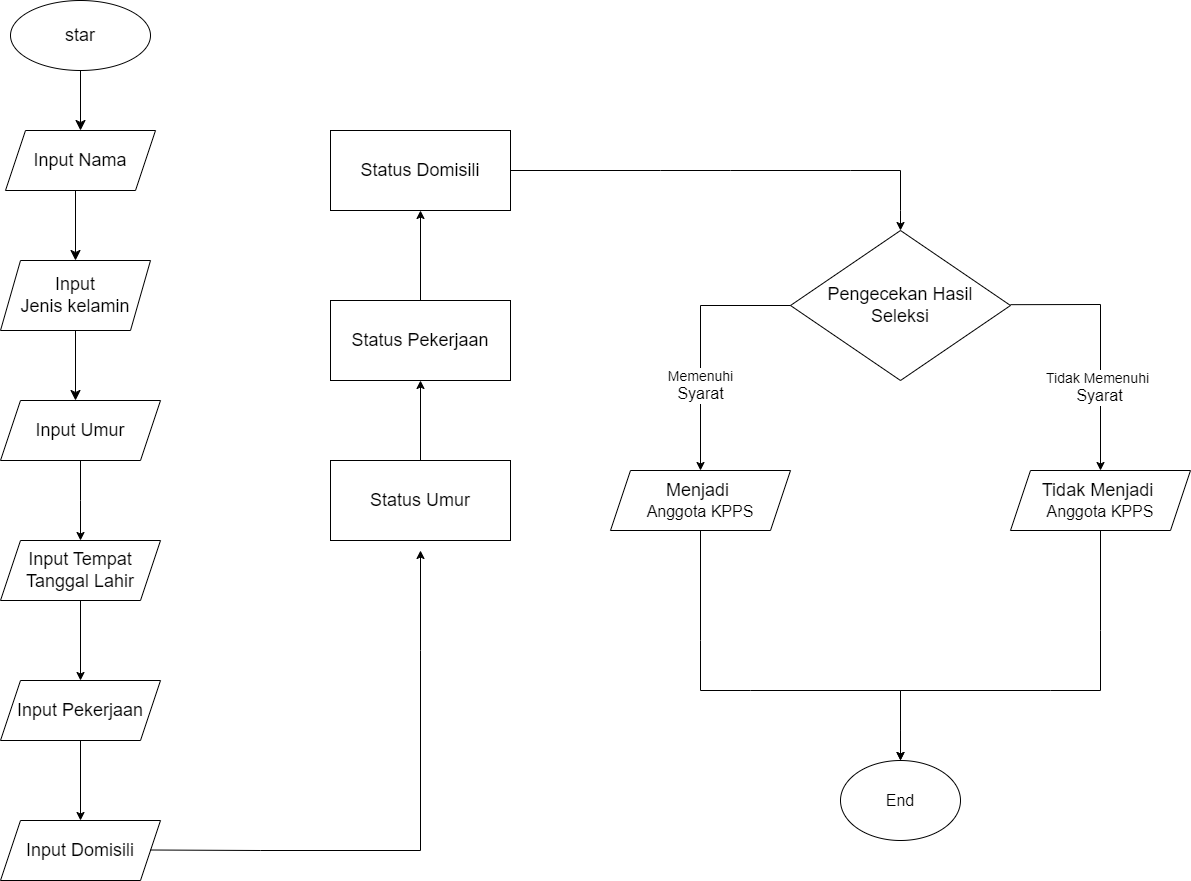

The diagram above was exported from draw.io. Its source (the exported page's mxGraphModel, read from the mxfile embedded in the PNG):
<mxGraphModel dx="2068" dy="892" grid="1" gridSize="10" guides="1" tooltips="1" connect="1" arrows="1" fold="1" page="1" pageScale="1" pageWidth="850" pageHeight="1100" math="0" shadow="0">
  <root>
    <mxCell id="0" />
    <mxCell id="1" parent="0" />
    <mxCell id="DBwp0rjFXy9Th33eufez-1" value="&lt;font style=&quot;font-size: 18px;&quot;&gt;star&lt;/font&gt;" style="ellipse;whiteSpace=wrap;html=1;" parent="1" vertex="1">
      <mxGeometry x="30" y="10" width="140" height="70" as="geometry" />
    </mxCell>
    <mxCell id="J9BodU_Dwu6eg-0e3Iy5-7" value="" style="edgeStyle=none;curved=1;rounded=0;orthogonalLoop=1;jettySize=auto;html=1;fontSize=12;startSize=8;endSize=8;" parent="1" target="J9BodU_Dwu6eg-0e3Iy5-6" edge="1">
      <mxGeometry relative="1" as="geometry">
        <mxPoint x="95" y="200" as="sourcePoint" />
      </mxGeometry>
    </mxCell>
    <mxCell id="DBwp0rjFXy9Th33eufez-3" value="&lt;span style=&quot;font-size: 18px;&quot;&gt;Input Nama&lt;/span&gt;" style="shape=parallelogram;perimeter=parallelogramPerimeter;whiteSpace=wrap;html=1;fixedSize=1;" parent="1" vertex="1">
      <mxGeometry x="25" y="140" width="150" height="60" as="geometry" />
    </mxCell>
    <mxCell id="J9BodU_Dwu6eg-0e3Iy5-5" value="" style="endArrow=classic;html=1;rounded=0;fontSize=12;startSize=8;endSize=8;curved=1;exitX=0.5;exitY=1;exitDx=0;exitDy=0;" parent="1" source="DBwp0rjFXy9Th33eufez-1" edge="1">
      <mxGeometry width="50" height="50" relative="1" as="geometry">
        <mxPoint x="230" y="240" as="sourcePoint" />
        <mxPoint x="100" y="140" as="targetPoint" />
      </mxGeometry>
    </mxCell>
    <mxCell id="J9BodU_Dwu6eg-0e3Iy5-9" value="" style="edgeStyle=none;curved=1;rounded=0;orthogonalLoop=1;jettySize=auto;html=1;fontSize=12;startSize=8;endSize=8;" parent="1" source="J9BodU_Dwu6eg-0e3Iy5-6" edge="1">
      <mxGeometry relative="1" as="geometry">
        <mxPoint x="95" y="410" as="targetPoint" />
      </mxGeometry>
    </mxCell>
    <mxCell id="J9BodU_Dwu6eg-0e3Iy5-6" value="&lt;div&gt;&lt;span style=&quot;font-size: 18px;&quot;&gt;Input&lt;/span&gt;&lt;/div&gt;&lt;span style=&quot;font-size: 18px;&quot;&gt;Jenis kelamin&lt;/span&gt;" style="shape=parallelogram;perimeter=parallelogramPerimeter;whiteSpace=wrap;html=1;fixedSize=1;" parent="1" vertex="1">
      <mxGeometry x="20" y="270" width="150" height="70" as="geometry" />
    </mxCell>
    <mxCell id="brIkIBHD1G2PfrkM09rA-2" value="" style="edgeStyle=orthogonalEdgeStyle;rounded=0;orthogonalLoop=1;jettySize=auto;html=1;" parent="1" source="J9BodU_Dwu6eg-0e3Iy5-11" edge="1">
      <mxGeometry relative="1" as="geometry">
        <mxPoint x="100" y="550" as="targetPoint" />
      </mxGeometry>
    </mxCell>
    <mxCell id="J9BodU_Dwu6eg-0e3Iy5-11" value="&lt;span style=&quot;font-size: 18px;&quot;&gt;Input Umur&lt;/span&gt;" style="shape=parallelogram;perimeter=parallelogramPerimeter;whiteSpace=wrap;html=1;fixedSize=1;" parent="1" vertex="1">
      <mxGeometry x="20" y="410" width="160" height="60" as="geometry" />
    </mxCell>
    <mxCell id="0tNQ0tGIBUchPG2eOcsX-2" value="" style="edgeStyle=orthogonalEdgeStyle;rounded=0;orthogonalLoop=1;jettySize=auto;html=1;" parent="1" source="brIkIBHD1G2PfrkM09rA-3" target="0tNQ0tGIBUchPG2eOcsX-1" edge="1">
      <mxGeometry relative="1" as="geometry" />
    </mxCell>
    <mxCell id="brIkIBHD1G2PfrkM09rA-3" value="&lt;span style=&quot;font-size: 18px;&quot;&gt;Input Tempat&lt;/span&gt;&lt;div&gt;&lt;span style=&quot;font-size: 18px;&quot;&gt;Tanggal Lahir&lt;/span&gt;&lt;/div&gt;" style="shape=parallelogram;perimeter=parallelogramPerimeter;whiteSpace=wrap;html=1;fixedSize=1;" parent="1" vertex="1">
      <mxGeometry x="20" y="550" width="160" height="60" as="geometry" />
    </mxCell>
    <mxCell id="brIkIBHD1G2PfrkM09rA-24" value="" style="endArrow=classic;html=1;rounded=0;" parent="1" edge="1">
      <mxGeometry width="50" height="50" relative="1" as="geometry">
        <mxPoint x="720" y="540" as="sourcePoint" />
        <mxPoint x="920" y="770" as="targetPoint" />
        <Array as="points">
          <mxPoint x="720" y="650" />
          <mxPoint x="720" y="700" />
          <mxPoint x="770" y="700" />
          <mxPoint x="920" y="700" />
          <mxPoint x="920" y="740" />
        </Array>
      </mxGeometry>
    </mxCell>
    <mxCell id="brIkIBHD1G2PfrkM09rA-25" value="" style="endArrow=classic;html=1;rounded=0;exitX=0.5;exitY=1;exitDx=0;exitDy=0;" parent="1" edge="1">
      <mxGeometry width="50" height="50" relative="1" as="geometry">
        <mxPoint x="1120" y="540" as="sourcePoint" />
        <mxPoint x="920" y="770" as="targetPoint" />
        <Array as="points">
          <mxPoint x="1120" y="640" />
          <mxPoint x="1120" y="700" />
          <mxPoint x="1070" y="700" />
          <mxPoint x="920" y="700" />
          <mxPoint x="920" y="740" />
        </Array>
      </mxGeometry>
    </mxCell>
    <mxCell id="brIkIBHD1G2PfrkM09rA-26" value="&lt;font size=&quot;3&quot;&gt;End&lt;/font&gt;" style="ellipse;whiteSpace=wrap;html=1;" parent="1" vertex="1">
      <mxGeometry x="860" y="770" width="120" height="80" as="geometry" />
    </mxCell>
    <mxCell id="0tNQ0tGIBUchPG2eOcsX-4" value="" style="edgeStyle=orthogonalEdgeStyle;rounded=0;orthogonalLoop=1;jettySize=auto;html=1;" parent="1" source="0tNQ0tGIBUchPG2eOcsX-1" target="0tNQ0tGIBUchPG2eOcsX-3" edge="1">
      <mxGeometry relative="1" as="geometry" />
    </mxCell>
    <mxCell id="0tNQ0tGIBUchPG2eOcsX-1" value="&lt;span style=&quot;font-size: 18px;&quot;&gt;Input Pekerjaan&lt;/span&gt;" style="shape=parallelogram;perimeter=parallelogramPerimeter;whiteSpace=wrap;html=1;fixedSize=1;" parent="1" vertex="1">
      <mxGeometry x="20" y="690" width="160" height="60" as="geometry" />
    </mxCell>
    <mxCell id="0tNQ0tGIBUchPG2eOcsX-3" value="&lt;span style=&quot;font-size: 18px;&quot;&gt;Input Domisili&lt;/span&gt;" style="shape=parallelogram;perimeter=parallelogramPerimeter;whiteSpace=wrap;html=1;fixedSize=1;" parent="1" vertex="1">
      <mxGeometry x="20" y="830" width="160" height="60" as="geometry" />
    </mxCell>
    <mxCell id="0tNQ0tGIBUchPG2eOcsX-9" value="" style="endArrow=classic;html=1;rounded=0;" parent="1" edge="1">
      <mxGeometry width="50" height="50" relative="1" as="geometry">
        <mxPoint x="170" y="859.5" as="sourcePoint" />
        <mxPoint x="440" y="560" as="targetPoint" />
        <Array as="points">
          <mxPoint x="280" y="860" />
          <mxPoint x="440" y="860" />
          <mxPoint x="440" y="660" />
        </Array>
      </mxGeometry>
    </mxCell>
    <mxCell id="0tNQ0tGIBUchPG2eOcsX-13" value="" style="edgeStyle=orthogonalEdgeStyle;rounded=0;orthogonalLoop=1;jettySize=auto;html=1;" parent="1" source="0tNQ0tGIBUchPG2eOcsX-11" target="0tNQ0tGIBUchPG2eOcsX-12" edge="1">
      <mxGeometry relative="1" as="geometry" />
    </mxCell>
    <mxCell id="0tNQ0tGIBUchPG2eOcsX-11" value="&lt;font style=&quot;font-size: 18px;&quot;&gt;Status Umur&lt;/font&gt;" style="rounded=0;whiteSpace=wrap;html=1;" parent="1" vertex="1">
      <mxGeometry x="350" y="470" width="180" height="80" as="geometry" />
    </mxCell>
    <mxCell id="0tNQ0tGIBUchPG2eOcsX-15" value="" style="edgeStyle=orthogonalEdgeStyle;rounded=0;orthogonalLoop=1;jettySize=auto;html=1;" parent="1" source="0tNQ0tGIBUchPG2eOcsX-12" target="0tNQ0tGIBUchPG2eOcsX-14" edge="1">
      <mxGeometry relative="1" as="geometry" />
    </mxCell>
    <mxCell id="0tNQ0tGIBUchPG2eOcsX-12" value="&lt;font style=&quot;font-size: 18px;&quot;&gt;Status Pekerjaan&lt;/font&gt;" style="rounded=0;whiteSpace=wrap;html=1;align=center;" parent="1" vertex="1">
      <mxGeometry x="350" y="310" width="180" height="80" as="geometry" />
    </mxCell>
    <mxCell id="0tNQ0tGIBUchPG2eOcsX-14" value="&lt;font style=&quot;font-size: 18px;&quot;&gt;Status Domisili&lt;/font&gt;" style="rounded=0;whiteSpace=wrap;html=1;" parent="1" vertex="1">
      <mxGeometry x="350" y="140" width="180" height="80" as="geometry" />
    </mxCell>
    <mxCell id="0tNQ0tGIBUchPG2eOcsX-16" value="&lt;font style=&quot;font-size: 18px;&quot;&gt;Pengecekan Hasil&lt;/font&gt;&lt;div&gt;&lt;font style=&quot;font-size: 18px;&quot;&gt;Seleksi&lt;/font&gt;&lt;/div&gt;" style="rhombus;whiteSpace=wrap;html=1;rounded=0;" parent="1" vertex="1">
      <mxGeometry x="810" y="240" width="220" height="150" as="geometry" />
    </mxCell>
    <mxCell id="0tNQ0tGIBUchPG2eOcsX-24" value="" style="endArrow=classic;html=1;rounded=0;" parent="1" target="0tNQ0tGIBUchPG2eOcsX-16" edge="1">
      <mxGeometry width="50" height="50" relative="1" as="geometry">
        <mxPoint x="530" y="180" as="sourcePoint" />
        <mxPoint x="970" y="180" as="targetPoint" />
        <Array as="points">
          <mxPoint x="680" y="180" />
          <mxPoint x="750" y="180" />
          <mxPoint x="870" y="180" />
          <mxPoint x="920" y="180" />
          <mxPoint x="920" y="220" />
        </Array>
      </mxGeometry>
    </mxCell>
    <mxCell id="0tNQ0tGIBUchPG2eOcsX-25" value="" style="endArrow=classic;html=1;rounded=0;" parent="1" edge="1">
      <mxGeometry width="50" height="50" relative="1" as="geometry">
        <mxPoint x="1030" y="314.17" as="sourcePoint" />
        <mxPoint x="1120" y="480" as="targetPoint" />
        <Array as="points">
          <mxPoint x="1120" y="314" />
        </Array>
      </mxGeometry>
    </mxCell>
    <mxCell id="0tNQ0tGIBUchPG2eOcsX-31" value="&lt;font style=&quot;font-size: 14px;&quot;&gt;Tidak Memenuhi&amp;nbsp;&lt;/font&gt;&lt;div&gt;&lt;font size=&quot;3&quot;&gt;Syarat&lt;/font&gt;&lt;/div&gt;" style="edgeLabel;html=1;align=center;verticalAlign=middle;resizable=0;points=[];" parent="0tNQ0tGIBUchPG2eOcsX-25" vertex="1" connectable="0">
      <mxGeometry x="0.3385" y="-2" relative="1" as="geometry">
        <mxPoint as="offset" />
      </mxGeometry>
    </mxCell>
    <mxCell id="0tNQ0tGIBUchPG2eOcsX-29" value="" style="endArrow=classic;html=1;rounded=0;exitX=0;exitY=0.5;exitDx=0;exitDy=0;" parent="1" source="0tNQ0tGIBUchPG2eOcsX-16" edge="1">
      <mxGeometry width="50" height="50" relative="1" as="geometry">
        <mxPoint x="720" y="340" as="sourcePoint" />
        <mxPoint x="720" y="480" as="targetPoint" />
        <Array as="points">
          <mxPoint x="720" y="315" />
        </Array>
      </mxGeometry>
    </mxCell>
    <mxCell id="0tNQ0tGIBUchPG2eOcsX-30" value="&lt;font style=&quot;font-size: 14px;&quot;&gt;Memenuhi&lt;/font&gt;&lt;div&gt;&lt;font size=&quot;3&quot;&gt;Syarat&lt;/font&gt;&lt;/div&gt;" style="edgeLabel;html=1;align=center;verticalAlign=middle;resizable=0;points=[];" parent="0tNQ0tGIBUchPG2eOcsX-29" vertex="1" connectable="0">
      <mxGeometry x="0.3403" y="-1" relative="1" as="geometry">
        <mxPoint y="-1" as="offset" />
      </mxGeometry>
    </mxCell>
    <mxCell id="0tNQ0tGIBUchPG2eOcsX-33" value="&lt;div&gt;&lt;font style=&quot;font-size: 18px;&quot;&gt;Menjadi&amp;nbsp;&lt;/font&gt;&lt;/div&gt;&lt;div&gt;&lt;font size=&quot;3&quot;&gt;Anggota KPPS&lt;/font&gt;&lt;/div&gt;" style="shape=parallelogram;perimeter=parallelogramPerimeter;whiteSpace=wrap;html=1;fixedSize=1;" parent="1" vertex="1">
      <mxGeometry x="630" y="480" width="180" height="60" as="geometry" />
    </mxCell>
    <mxCell id="0tNQ0tGIBUchPG2eOcsX-34" value="&lt;font style=&quot;font-size: 18px;&quot;&gt;Tidak Menjadi&amp;nbsp;&lt;/font&gt;&lt;div&gt;&lt;font size=&quot;3&quot;&gt;Anggota KPPS&lt;/font&gt;&lt;/div&gt;" style="shape=parallelogram;perimeter=parallelogramPerimeter;whiteSpace=wrap;html=1;fixedSize=1;" parent="1" vertex="1">
      <mxGeometry x="1030" y="480" width="180" height="60" as="geometry" />
    </mxCell>
  </root>
</mxGraphModel>